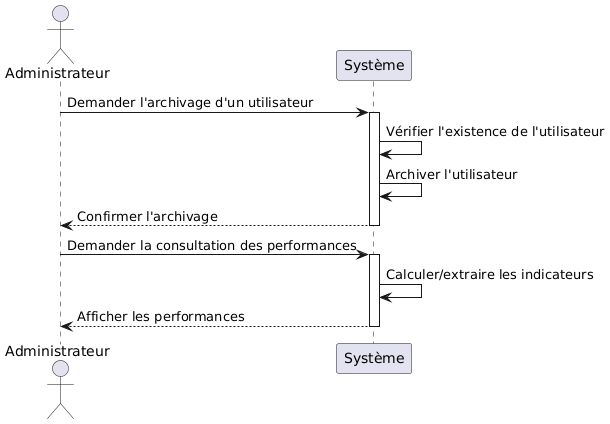

The diagram above was rendered by PlantUML. Its source (embedded in the PNG):
@startuml
actor Administrateur as Admin
participant "Système" as System

' --- Archiver un utilisateur ---
Admin -> System: Demander l'archivage d'un utilisateur
activate System
System -> System: Vérifier l'existence de l'utilisateur
System -> System: Archiver l'utilisateur
System --> Admin: Confirmer l'archivage
deactivate System

' --- Consulter la performance ---
Admin -> System: Demander la consultation des performances
activate System
System -> System: Calculer/extraire les indicateurs
System --> Admin: Afficher les performances
deactivate System
@enduml